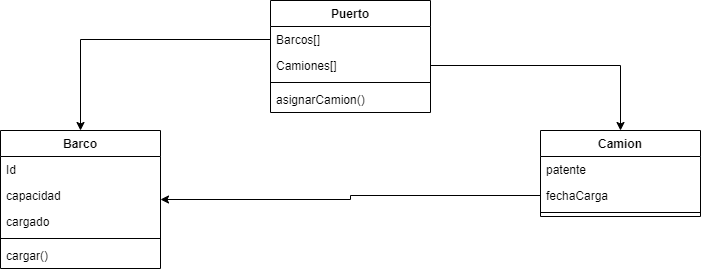

The diagram above was exported from draw.io. Its source (the exported page's mxGraphModel, read from the mxfile embedded in the PNG):
<mxGraphModel dx="868" dy="482" grid="1" gridSize="10" guides="1" tooltips="1" connect="1" arrows="1" fold="1" page="1" pageScale="1" pageWidth="827" pageHeight="1169" math="0" shadow="0">
  <root>
    <mxCell id="0" />
    <mxCell id="1" parent="0" />
    <mxCell id="Y4b38dhNXQDj_Dhua43f-1" value="Puerto" style="swimlane;fontStyle=1;align=center;verticalAlign=top;childLayout=stackLayout;horizontal=1;startSize=26;horizontalStack=0;resizeParent=1;resizeParentMax=0;resizeLast=0;collapsible=1;marginBottom=0;" vertex="1" parent="1">
      <mxGeometry x="300" y="40" width="160" height="112" as="geometry" />
    </mxCell>
    <mxCell id="Y4b38dhNXQDj_Dhua43f-2" value="Barcos[]" style="text;strokeColor=none;fillColor=none;align=left;verticalAlign=top;spacingLeft=4;spacingRight=4;overflow=hidden;rotatable=0;points=[[0,0.5],[1,0.5]];portConstraint=eastwest;" vertex="1" parent="Y4b38dhNXQDj_Dhua43f-1">
      <mxGeometry y="26" width="160" height="26" as="geometry" />
    </mxCell>
    <mxCell id="Y4b38dhNXQDj_Dhua43f-5" value="Camiones[]" style="text;strokeColor=none;fillColor=none;align=left;verticalAlign=top;spacingLeft=4;spacingRight=4;overflow=hidden;rotatable=0;points=[[0,0.5],[1,0.5]];portConstraint=eastwest;" vertex="1" parent="Y4b38dhNXQDj_Dhua43f-1">
      <mxGeometry y="52" width="160" height="26" as="geometry" />
    </mxCell>
    <mxCell id="Y4b38dhNXQDj_Dhua43f-3" value="" style="line;strokeWidth=1;fillColor=none;align=left;verticalAlign=middle;spacingTop=-1;spacingLeft=3;spacingRight=3;rotatable=0;labelPosition=right;points=[];portConstraint=eastwest;" vertex="1" parent="Y4b38dhNXQDj_Dhua43f-1">
      <mxGeometry y="78" width="160" height="8" as="geometry" />
    </mxCell>
    <mxCell id="Y4b38dhNXQDj_Dhua43f-4" value="asignarCamion()" style="text;strokeColor=none;fillColor=none;align=left;verticalAlign=top;spacingLeft=4;spacingRight=4;overflow=hidden;rotatable=0;points=[[0,0.5],[1,0.5]];portConstraint=eastwest;" vertex="1" parent="Y4b38dhNXQDj_Dhua43f-1">
      <mxGeometry y="86" width="160" height="26" as="geometry" />
    </mxCell>
    <mxCell id="Y4b38dhNXQDj_Dhua43f-6" value="Camion" style="swimlane;fontStyle=1;align=center;verticalAlign=top;childLayout=stackLayout;horizontal=1;startSize=26;horizontalStack=0;resizeParent=1;resizeParentMax=0;resizeLast=0;collapsible=1;marginBottom=0;" vertex="1" parent="1">
      <mxGeometry x="570" y="170" width="160" height="86" as="geometry" />
    </mxCell>
    <mxCell id="Y4b38dhNXQDj_Dhua43f-7" value="patente" style="text;strokeColor=none;fillColor=none;align=left;verticalAlign=top;spacingLeft=4;spacingRight=4;overflow=hidden;rotatable=0;points=[[0,0.5],[1,0.5]];portConstraint=eastwest;" vertex="1" parent="Y4b38dhNXQDj_Dhua43f-6">
      <mxGeometry y="26" width="160" height="26" as="geometry" />
    </mxCell>
    <mxCell id="Y4b38dhNXQDj_Dhua43f-18" value="fechaCarga" style="text;strokeColor=none;fillColor=none;align=left;verticalAlign=top;spacingLeft=4;spacingRight=4;overflow=hidden;rotatable=0;points=[[0,0.5],[1,0.5]];portConstraint=eastwest;" vertex="1" parent="Y4b38dhNXQDj_Dhua43f-6">
      <mxGeometry y="52" width="160" height="26" as="geometry" />
    </mxCell>
    <mxCell id="Y4b38dhNXQDj_Dhua43f-8" value="" style="line;strokeWidth=1;fillColor=none;align=left;verticalAlign=middle;spacingTop=-1;spacingLeft=3;spacingRight=3;rotatable=0;labelPosition=right;points=[];portConstraint=eastwest;" vertex="1" parent="Y4b38dhNXQDj_Dhua43f-6">
      <mxGeometry y="78" width="160" height="8" as="geometry" />
    </mxCell>
    <mxCell id="Y4b38dhNXQDj_Dhua43f-10" style="edgeStyle=orthogonalEdgeStyle;rounded=0;orthogonalLoop=1;jettySize=auto;html=1;" edge="1" parent="1" source="Y4b38dhNXQDj_Dhua43f-5" target="Y4b38dhNXQDj_Dhua43f-6">
      <mxGeometry relative="1" as="geometry" />
    </mxCell>
    <mxCell id="Y4b38dhNXQDj_Dhua43f-11" value="Barco" style="swimlane;fontStyle=1;align=center;verticalAlign=top;childLayout=stackLayout;horizontal=1;startSize=26;horizontalStack=0;resizeParent=1;resizeParentMax=0;resizeLast=0;collapsible=1;marginBottom=0;" vertex="1" parent="1">
      <mxGeometry x="30" y="170" width="160" height="138" as="geometry" />
    </mxCell>
    <mxCell id="Y4b38dhNXQDj_Dhua43f-12" value="Id" style="text;strokeColor=none;fillColor=none;align=left;verticalAlign=top;spacingLeft=4;spacingRight=4;overflow=hidden;rotatable=0;points=[[0,0.5],[1,0.5]];portConstraint=eastwest;" vertex="1" parent="Y4b38dhNXQDj_Dhua43f-11">
      <mxGeometry y="26" width="160" height="26" as="geometry" />
    </mxCell>
    <mxCell id="Y4b38dhNXQDj_Dhua43f-17" value="capacidad" style="text;strokeColor=none;fillColor=none;align=left;verticalAlign=top;spacingLeft=4;spacingRight=4;overflow=hidden;rotatable=0;points=[[0,0.5],[1,0.5]];portConstraint=eastwest;" vertex="1" parent="Y4b38dhNXQDj_Dhua43f-11">
      <mxGeometry y="52" width="160" height="26" as="geometry" />
    </mxCell>
    <mxCell id="Y4b38dhNXQDj_Dhua43f-21" value="cargado" style="text;strokeColor=none;fillColor=none;align=left;verticalAlign=top;spacingLeft=4;spacingRight=4;overflow=hidden;rotatable=0;points=[[0,0.5],[1,0.5]];portConstraint=eastwest;" vertex="1" parent="Y4b38dhNXQDj_Dhua43f-11">
      <mxGeometry y="78" width="160" height="26" as="geometry" />
    </mxCell>
    <mxCell id="Y4b38dhNXQDj_Dhua43f-13" value="" style="line;strokeWidth=1;fillColor=none;align=left;verticalAlign=middle;spacingTop=-1;spacingLeft=3;spacingRight=3;rotatable=0;labelPosition=right;points=[];portConstraint=eastwest;" vertex="1" parent="Y4b38dhNXQDj_Dhua43f-11">
      <mxGeometry y="104" width="160" height="8" as="geometry" />
    </mxCell>
    <mxCell id="Y4b38dhNXQDj_Dhua43f-14" value="cargar()" style="text;strokeColor=none;fillColor=none;align=left;verticalAlign=top;spacingLeft=4;spacingRight=4;overflow=hidden;rotatable=0;points=[[0,0.5],[1,0.5]];portConstraint=eastwest;" vertex="1" parent="Y4b38dhNXQDj_Dhua43f-11">
      <mxGeometry y="112" width="160" height="26" as="geometry" />
    </mxCell>
    <mxCell id="Y4b38dhNXQDj_Dhua43f-15" style="edgeStyle=orthogonalEdgeStyle;rounded=0;orthogonalLoop=1;jettySize=auto;html=1;" edge="1" parent="1" source="Y4b38dhNXQDj_Dhua43f-2" target="Y4b38dhNXQDj_Dhua43f-11">
      <mxGeometry relative="1" as="geometry" />
    </mxCell>
    <mxCell id="Y4b38dhNXQDj_Dhua43f-19" style="edgeStyle=orthogonalEdgeStyle;rounded=0;orthogonalLoop=1;jettySize=auto;html=1;" edge="1" parent="1" source="Y4b38dhNXQDj_Dhua43f-18" target="Y4b38dhNXQDj_Dhua43f-11">
      <mxGeometry relative="1" as="geometry" />
    </mxCell>
  </root>
</mxGraphModel>